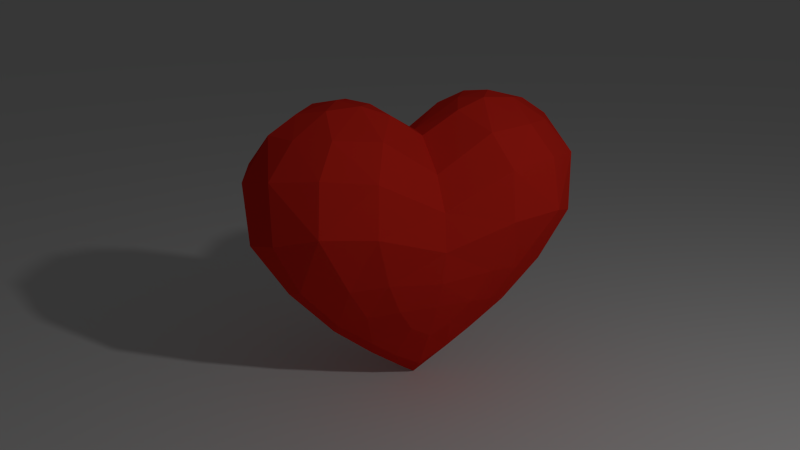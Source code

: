 # Source: heart2.blend  (saved by Blender 2.76.0; exported with 4.5.12 LTS)
import bpy
from mathutils import Matrix  # noqa: F401  (used for matrix-valued properties, if any)

bpy.ops.wm.read_factory_settings(use_empty=True)
scene = bpy.context.scene
scene.name = 'Scene'

# ---- collections
col_collection_1 = bpy.data.collections.new('Collection 1'); scene.collection.children.link(col_collection_1)

# ---- materials (node trees are filled in below, after node groups)
mat_material = bpy.data.materials.new('Material')
mat_material.alpha_threshold = 0.0
mat_material.use_transparent_shadow = False
mat_material.roughness = 0.5
mat_heart = bpy.data.materials.new('Heart')
mat_heart.alpha_threshold = 0.0
mat_heart.use_transparent_shadow = False
mat_heart.diffuse_color = (0.8, 0.02655, 0.01561, 1.0)
mat_heart.roughness = 0.5

# ---- material node trees

# ---- world
world_world = bpy.data.worlds.new('World'); scene.world = world_world
world_world.color = (0.04696, 0.04696, 0.04696)
world_world.use_sun_shadow = False
world_world.sun_shadow_jitter_overblur = 0.0
world_world.cycles.sampling_method = 'MANUAL'
world_world.cycles.sample_map_resolution = 256

# ---- cameras
cam_camera = bpy.data.cameras.new('Camera')
cam_camera.clip_end = 100.0
cam_camera.lens = 35.0
cam_camera.sensor_width = 32.0
cam_camera.sensor_height = 18.0
cam_camera.ortho_scale = 7.314
cam_camera.dof.focus_distance = 0.0
cam_camera.dof.aperture_fstop = 128.0

# ---- lights
light_lamp = bpy.data.lights.new('Lamp', 'POINT')
light_lamp.transmission_factor = 0.0
light_lamp.cutoff_distance = 30.0
light_lamp.energy = 100.0
light_lamp.shadow_buffer_clip_start = 1.001
light_lamp.shadow_soft_size = 0.1
light_lamp.shadow_maximum_resolution = 0.006
light_lamp.use_absolute_resolution = True
light_lamp.cycles.use_multiple_importance_sampling = False

# ---- meshes
me_plane = bpy.data.meshes.new('Plane')
me_plane.from_pydata([(-1.0, -1.0, 0.0), (1.0, -1.0, 0.0), (-1.0, 1.0, 0.0), (1.0, 1.0, 0.0)], [], [(0, 1, 3, 2)])
me_plane.materials.append(mat_material)
me_plane.use_remesh_preserve_volume = False
me_plane.use_remesh_preserve_attributes = False
me_plane.use_mirror_vertex_groups = False
me_plane.update()
me_sphere = bpy.data.meshes.new('Sphere')
me_sphere.from_pydata([(0.0, 0.0, 1.436), (0.6522, 0.0, 1.565), (0.7994, 0.0, 1.469), (0.945, 0.0, 1.238), (0.9203, 0.0, 0.8974), (0.7265, 0.0, 0.6001), (0.1916, -0.1255, 1.548), (0.3012, -0.31, 1.455), (0.3714, -0.4307, 1.276), (0.3802, -0.4459, 0.9977), (0.292, -0.3625, 0.7112), (0.0, -0.1032, 1.423), (0.0, -0.296, 1.257), (0.0, -0.3958, 1.082), (0.0, -0.4207, 0.8733), (0.0, -0.3809, 0.6862), (0.2522, 0.0, 1.591), (0.434, 0.0, 1.622), (0.5291, -0.1144, 1.592), (0.347, -0.1191, 1.605), (0.5515, -0.2722, 1.475), (0.7158, -0.1504, 1.465), (0.6495, -0.3621, 1.304), (0.8594, -0.2055, 1.281), (0.6733, -0.4006, 1.021), (0.8545, -0.2166, 0.9526), (0.4845, -0.2937, 0.6801), (0.7083, -0.16, 0.6622), (0.4789, 0.0, 0.3372), (0.2572, 0.0, 0.1673), (0.0, -0.2182, 0.3232), (0.2098, -0.3075, 0.5312), (0.0, -0.3195, 0.5323), (0.3636, -0.2279, 0.4872), (0.1168, -0.2455, 0.3947), (0.2987, -0.1195, 0.2833), (0.4983, -0.1295, 0.4304), (0.0, -0.08238, 0.08905), (0.1549, -0.1024, 0.1778), (0.07469, 0.0, 0.04614), (0.0, 0.0, 0.0004151)], [], [(26, 24, 9), (20, 7, 8), (24, 22, 8), (18, 1, 17), (26, 33, 36), (4, 25, 27), (3, 23, 25), (9, 8, 13), (7, 6, 11), (10, 9, 14), (8, 7, 12), (33, 26, 10), (31, 10, 15), (2, 21, 23), (6, 16, 0), (19, 6, 7), (20, 21, 18), (22, 23, 21), (24, 25, 23), (24, 26, 27), (1, 18, 21), (35, 29, 28), (5, 27, 36), (29, 35, 38), (37, 40, 39), (10, 26, 9), (22, 20, 8), (9, 24, 8), (27, 26, 36), (5, 4, 27), (6, 19, 16), (4, 3, 25), (14, 9, 13), (12, 7, 11), (15, 10, 14), (13, 8, 12), (31, 33, 10), (32, 31, 15), (3, 2, 23), (11, 6, 0), (20, 19, 7), (19, 20, 18), (20, 22, 21), (22, 24, 23), (25, 24, 27), (2, 1, 21), (38, 30, 37), (28, 5, 36), (35, 34, 38), (36, 33, 35), (28, 36, 35), (31, 32, 34), (33, 31, 35), (31, 34, 35), (34, 32, 30), (34, 30, 38), (39, 38, 37), (29, 38, 39), (18, 17, 19), (17, 16, 19)])
me_sphere.materials.append(mat_heart)
me_sphere.use_remesh_preserve_volume = False
me_sphere.use_remesh_preserve_attributes = False
me_sphere.use_mirror_x = True
me_sphere.update()

# ---- objects
ob_plane = bpy.data.objects.new('Plane', me_plane)
ob_sphere = bpy.data.objects.new('Sphere', me_sphere)
ob_lamp = bpy.data.objects.new('Lamp', light_lamp)
ob_camera = bpy.data.objects.new('Camera', cam_camera)

# ---- transforms, parenting, visibility, modifiers, constraints
ob_plane.location = (0.0, 0.0, 0.0)
ob_plane.scale = (200.0, 200.0, 1.0)
ob_plane.hide_viewport = True
ob_plane.lineart.crease_threshold = 0.0
ob_sphere.location = (0.0, 0.0, 0.0)
ob_sphere.lineart.crease_threshold = 0.0
ob_sphere.use_mesh_mirror_x = True
_m = ob_sphere.modifiers.new('Mirror', 'MIRROR')
_m.use_axis = (True, True, False)
ob_lamp.location = (1.292, -3.616, 3.712)
ob_lamp.lock_rotations_4d = False
ob_lamp.empty_display_type = 'ARROWS'
ob_lamp.color = (0.0, 0.0, 0.0, 0.0)
ob_lamp.hide_viewport = True
ob_lamp.lineart.crease_threshold = 0.0
ob_camera.location = (-1.826, -4.226, 2.402)
ob_camera.rotation_euler = (1.255, -0.0, -0.3909)
ob_camera.lock_rotations_4d = False
ob_camera.empty_display_type = 'ARROWS'
ob_camera.color = (0.0, 0.0, 0.0, 0.0)
ob_camera.hide_viewport = True
ob_camera.display_type = 'WIRE'
ob_camera.lineart.crease_threshold = 0.0

# ---- collection membership
col_collection_1.objects.link(ob_plane)
col_collection_1.objects.link(ob_sphere)
col_collection_1.objects.link(ob_lamp)
col_collection_1.objects.link(ob_camera)

# ---- scene / render settings (as saved in the file)
scene.camera = ob_camera
scene.frame_start = 1; scene.frame_end = 250; scene.frame_set(172)
scene.render.engine = 'BLENDER_EEVEE_NEXT'
scene.render.image_settings.color_mode = 'RGB'
scene.render.resolution_percentage = 50
scene.render.dither_intensity = 0.0
scene.cycles.use_denoising = False
scene.cycles.samples = 10
scene.cycles.sampling_pattern = 'TABULATED_SOBOL'
scene.cycles.light_sampling_threshold = 0.0
scene.cycles.use_adaptive_sampling = False
scene.cycles.use_light_tree = False
scene.cycles.blur_glossy = 0.0
scene.cycles.pixel_filter_type = 'GAUSSIAN'
scene.cycles.sample_clamp_indirect = 0.0
scene.view_settings.view_transform = 'Standard'
bpy.context.view_layer.update()
